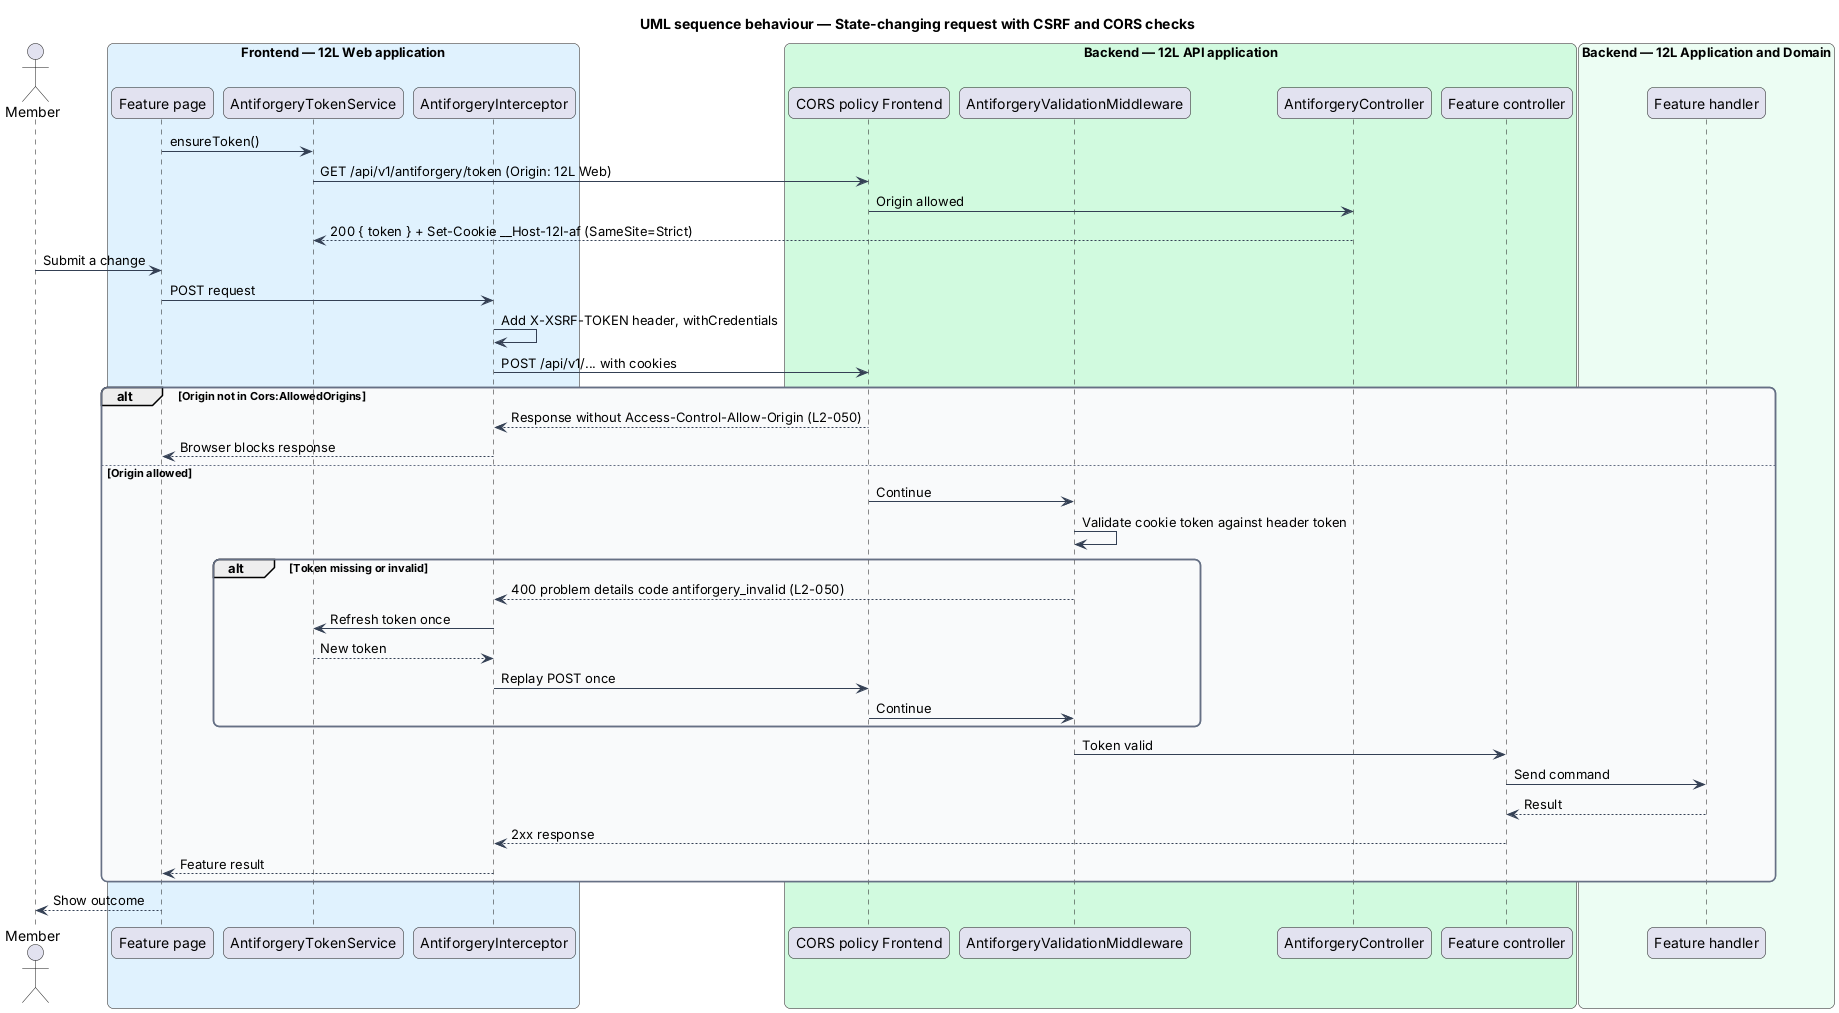

The diagram above was rendered by PlantUML. Its source (embedded in the PNG):
@startuml
title UML sequence behaviour — State-changing request with CSRF and CORS checks
skinparam backgroundColor #FFFFFF
skinparam shadowing false
skinparam roundcorner 12
skinparam defaultFontName Arial
skinparam ArrowColor #344054
skinparam rectangle {
  BorderColor #344054
  FontColor #101828
}
skinparam package {
  BorderColor #667085
  FontColor #101828
  BackgroundColor #F9FAFB
}
actor "Member" as actor
box "Frontend — 12L Web application" #E0F2FE
  participant "Feature page" as page
  participant "AntiforgeryTokenService" as tokens
  participant "AntiforgeryInterceptor" as afi
end box
box "Backend — 12L API application" #D1FADF
  participant "CORS policy Frontend" as cors
  participant "AntiforgeryValidationMiddleware" as afm
  participant "AntiforgeryController" as afc
  participant "Feature controller" as ctrl
end box
box "Backend — 12L Application and Domain" #ECFDF3
  participant "Feature handler" as handler
end box
page -> tokens : ensureToken()
tokens -> cors : GET /api/v1/antiforgery/token (Origin: 12L Web)
cors -> afc : Origin allowed
afc --> tokens : 200 { token } + Set-Cookie __Host-12l-af (SameSite=Strict)
actor -> page : Submit a change
page -> afi : POST request
afi -> afi : Add X-XSRF-TOKEN header, withCredentials
afi -> cors : POST /api/v1/... with cookies
alt Origin not in Cors:AllowedOrigins
  cors --> afi : Response without Access-Control-Allow-Origin (L2-050)
  afi --> page : Browser blocks response
else Origin allowed
  cors -> afm : Continue
  afm -> afm : Validate cookie token against header token
  alt Token missing or invalid
    afm --> afi : 400 problem details code antiforgery_invalid (L2-050)
    afi -> tokens : Refresh token once
    tokens --> afi : New token
    afi -> cors : Replay POST once
    cors -> afm : Continue
  end
  afm -> ctrl : Token valid
  ctrl -> handler : Send command
  handler --> ctrl : Result
  ctrl --> afi : 2xx response
  afi --> page : Feature result
end
page --> actor : Show outcome
@enduml